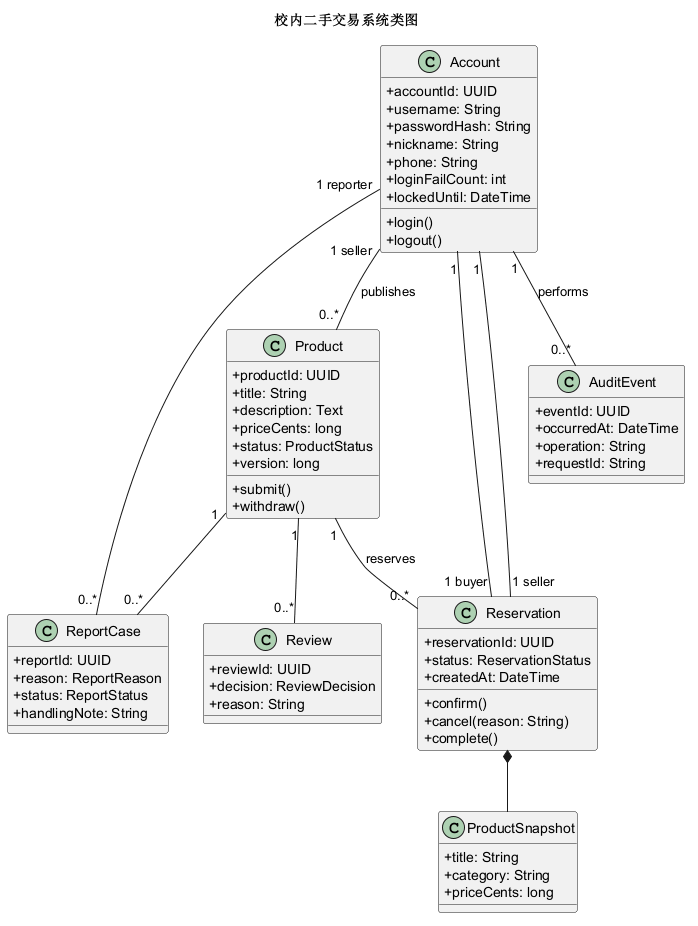

The diagram above was rendered by PlantUML. Its source (embedded in the PNG):
@startuml
title 校内二手交易系统类图
skinparam classAttributeIconSize 0
class Account {
  +accountId: UUID
  +username: String
  +passwordHash: String
  +nickname: String
  +phone: String
  +loginFailCount: int
  +lockedUntil: DateTime
  +login()
  +logout()
}
class Product {
  +productId: UUID
  +title: String
  +description: Text
  +priceCents: long
  +status: ProductStatus
  +version: long
  +submit()
  +withdraw()
}
class Reservation {
  +reservationId: UUID
  +status: ReservationStatus
  +createdAt: DateTime
  +confirm()
  +cancel(reason: String)
  +complete()
}
class ProductSnapshot {
  +title: String
  +category: String
  +priceCents: long
}
class Review {
  +reviewId: UUID
  +decision: ReviewDecision
  +reason: String
}
class ReportCase {
  +reportId: UUID
  +reason: ReportReason
  +status: ReportStatus
  +handlingNote: String
}
class AuditEvent {
  +eventId: UUID
  +occurredAt: DateTime
  +operation: String
  +requestId: String
}
Account "1 seller" -- "0..*" Product : publishes
Product "1" -- "0..*" Reservation : reserves
Reservation "1 buyer" -- "1" Account
Reservation "1 seller" -- "1" Account
Reservation *-- ProductSnapshot
Product "1" -- "0..*" Review
Product "1" -- "0..*" ReportCase
Account "1 reporter" -- "0..*" ReportCase
Account "1" -- "0..*" AuditEvent : performs
@enduml